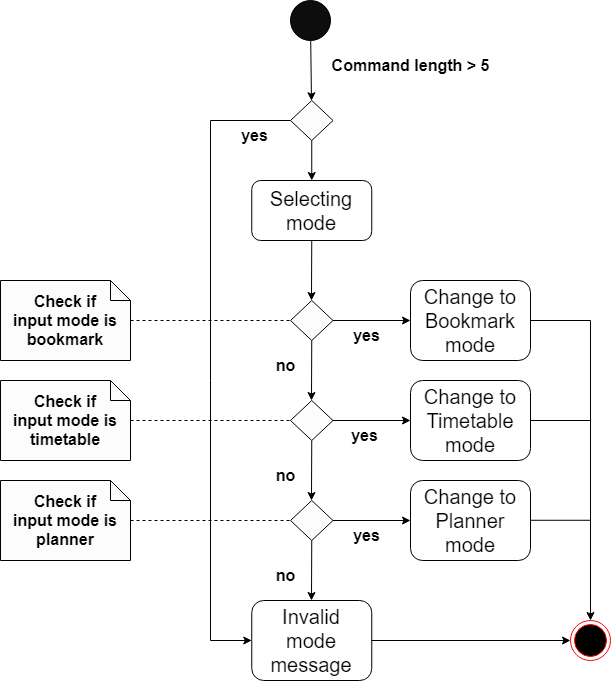

The diagram above was exported from draw.io. Its source (the exported page's mxGraphModel, read from the mxfile embedded in the PNG):
<mxGraphModel dx="1185" dy="635" grid="1" gridSize="10" guides="1" tooltips="1" connect="1" arrows="1" fold="1" page="1" pageScale="1" pageWidth="850" pageHeight="1100" math="0" shadow="0">
  <root>
    <mxCell id="0" />
    <mxCell id="1" parent="0" />
    <mxCell id="j6KDl-AR_0_sA_bLYtLF-1" value="" style="ellipse;whiteSpace=wrap;html=1;aspect=fixed;strokeColor=#000000;fillColor=#0D0D0D;" vertex="1" parent="1">
      <mxGeometry x="360" y="20" width="40" height="40" as="geometry" />
    </mxCell>
    <mxCell id="j6KDl-AR_0_sA_bLYtLF-2" value="" style="rhombus;whiteSpace=wrap;html=1;strokeColor=#000000;fillColor=#FCFCFC;" vertex="1" parent="1">
      <mxGeometry x="360" y="120" width="42.5" height="40" as="geometry" />
    </mxCell>
    <mxCell id="j6KDl-AR_0_sA_bLYtLF-3" value="" style="endArrow=classic;html=1;" edge="1" parent="1" source="j6KDl-AR_0_sA_bLYtLF-1" target="j6KDl-AR_0_sA_bLYtLF-2">
      <mxGeometry width="50" height="50" relative="1" as="geometry">
        <mxPoint x="400" y="420" as="sourcePoint" />
        <mxPoint x="450" y="370" as="targetPoint" />
      </mxGeometry>
    </mxCell>
    <mxCell id="j6KDl-AR_0_sA_bLYtLF-5" value="Command length &amp;gt; 5" style="text;strokeColor=none;fillColor=none;html=1;fontSize=16;fontStyle=1;verticalAlign=middle;align=center;" vertex="1" parent="1">
      <mxGeometry x="390" y="70" width="180" height="30" as="geometry" />
    </mxCell>
    <mxCell id="j6KDl-AR_0_sA_bLYtLF-7" value="" style="endArrow=none;html=1;fontSize=16;exitX=0;exitY=0.5;exitDx=0;exitDy=0;" edge="1" parent="1" source="j6KDl-AR_0_sA_bLYtLF-2">
      <mxGeometry width="50" height="50" relative="1" as="geometry">
        <mxPoint x="400" y="420" as="sourcePoint" />
        <mxPoint x="280" y="140" as="targetPoint" />
      </mxGeometry>
    </mxCell>
    <mxCell id="j6KDl-AR_0_sA_bLYtLF-9" value="yes" style="text;strokeColor=none;fillColor=none;html=1;fontSize=16;fontStyle=1;verticalAlign=middle;align=center;" vertex="1" parent="1">
      <mxGeometry x="290" y="140" width="67.5" height="30" as="geometry" />
    </mxCell>
    <mxCell id="j6KDl-AR_0_sA_bLYtLF-10" value="" style="endArrow=classic;html=1;fontSize=16;exitX=0.5;exitY=1;exitDx=0;exitDy=0;" edge="1" parent="1" source="j6KDl-AR_0_sA_bLYtLF-2" target="j6KDl-AR_0_sA_bLYtLF-11">
      <mxGeometry width="50" height="50" relative="1" as="geometry">
        <mxPoint x="400" y="420" as="sourcePoint" />
        <mxPoint x="381" y="200" as="targetPoint" />
      </mxGeometry>
    </mxCell>
    <mxCell id="j6KDl-AR_0_sA_bLYtLF-11" value="&lt;font style=&quot;font-size: 20px&quot;&gt;Selecting&lt;br&gt;mode&lt;/font&gt;" style="rounded=1;whiteSpace=wrap;html=1;" vertex="1" parent="1">
      <mxGeometry x="321.25" y="200" width="120" height="60" as="geometry" />
    </mxCell>
    <mxCell id="j6KDl-AR_0_sA_bLYtLF-12" value="" style="endArrow=classic;html=1;fontSize=16;exitX=0.5;exitY=1;exitDx=0;exitDy=0;" edge="1" parent="1" source="j6KDl-AR_0_sA_bLYtLF-11">
      <mxGeometry width="50" height="50" relative="1" as="geometry">
        <mxPoint x="400" y="400" as="sourcePoint" />
        <mxPoint x="381" y="320" as="targetPoint" />
      </mxGeometry>
    </mxCell>
    <mxCell id="j6KDl-AR_0_sA_bLYtLF-14" value="" style="rhombus;whiteSpace=wrap;html=1;strokeColor=#000000;fillColor=#FCFCFC;" vertex="1" parent="1">
      <mxGeometry x="360" y="320" width="42.5" height="40" as="geometry" />
    </mxCell>
    <mxCell id="j6KDl-AR_0_sA_bLYtLF-15" value="" style="endArrow=classic;html=1;fontSize=16;exitX=1;exitY=0.5;exitDx=0;exitDy=0;" edge="1" parent="1" source="j6KDl-AR_0_sA_bLYtLF-14">
      <mxGeometry width="50" height="50" relative="1" as="geometry">
        <mxPoint x="400" y="400" as="sourcePoint" />
        <mxPoint x="480" y="340" as="targetPoint" />
      </mxGeometry>
    </mxCell>
    <mxCell id="j6KDl-AR_0_sA_bLYtLF-16" value="&lt;span style=&quot;font-size: 20px&quot;&gt;Change to&lt;br&gt;&lt;/span&gt;&lt;font style=&quot;font-size: 20px&quot;&gt;Bookmark mode&lt;/font&gt;" style="rounded=1;whiteSpace=wrap;html=1;" vertex="1" parent="1">
      <mxGeometry x="480" y="300" width="120" height="80" as="geometry" />
    </mxCell>
    <mxCell id="j6KDl-AR_0_sA_bLYtLF-17" value="" style="endArrow=classic;html=1;fontSize=16;exitX=0.5;exitY=1;exitDx=0;exitDy=0;" edge="1" parent="1">
      <mxGeometry width="50" height="50" relative="1" as="geometry">
        <mxPoint x="381.25" y="360" as="sourcePoint" />
        <mxPoint x="381" y="420" as="targetPoint" />
      </mxGeometry>
    </mxCell>
    <mxCell id="j6KDl-AR_0_sA_bLYtLF-18" value="" style="rhombus;whiteSpace=wrap;html=1;strokeColor=#000000;fillColor=#FCFCFC;" vertex="1" parent="1">
      <mxGeometry x="360" y="420" width="42.5" height="40" as="geometry" />
    </mxCell>
    <mxCell id="j6KDl-AR_0_sA_bLYtLF-19" value="" style="endArrow=classic;html=1;fontSize=16;exitX=1;exitY=0.5;exitDx=0;exitDy=0;" edge="1" parent="1" source="j6KDl-AR_0_sA_bLYtLF-18">
      <mxGeometry width="50" height="50" relative="1" as="geometry">
        <mxPoint x="400" y="500" as="sourcePoint" />
        <mxPoint x="480" y="440" as="targetPoint" />
      </mxGeometry>
    </mxCell>
    <mxCell id="j6KDl-AR_0_sA_bLYtLF-20" value="&lt;span style=&quot;font-size: 20px&quot;&gt;Change to&lt;br&gt;&lt;/span&gt;&lt;font style=&quot;font-size: 20px&quot;&gt;Timetable mode&lt;/font&gt;" style="rounded=1;whiteSpace=wrap;html=1;" vertex="1" parent="1">
      <mxGeometry x="480" y="400" width="120" height="80" as="geometry" />
    </mxCell>
    <mxCell id="j6KDl-AR_0_sA_bLYtLF-21" value="" style="endArrow=classic;html=1;fontSize=16;exitX=0.5;exitY=1;exitDx=0;exitDy=0;" edge="1" parent="1">
      <mxGeometry width="50" height="50" relative="1" as="geometry">
        <mxPoint x="381.25" y="460" as="sourcePoint" />
        <mxPoint x="381" y="520" as="targetPoint" />
      </mxGeometry>
    </mxCell>
    <mxCell id="j6KDl-AR_0_sA_bLYtLF-22" value="" style="rhombus;whiteSpace=wrap;html=1;strokeColor=#000000;fillColor=#FCFCFC;" vertex="1" parent="1">
      <mxGeometry x="360" y="520" width="42.5" height="40" as="geometry" />
    </mxCell>
    <mxCell id="j6KDl-AR_0_sA_bLYtLF-23" value="" style="endArrow=classic;html=1;fontSize=16;exitX=1;exitY=0.5;exitDx=0;exitDy=0;" edge="1" parent="1" source="j6KDl-AR_0_sA_bLYtLF-22">
      <mxGeometry width="50" height="50" relative="1" as="geometry">
        <mxPoint x="400" y="600" as="sourcePoint" />
        <mxPoint x="480" y="540" as="targetPoint" />
      </mxGeometry>
    </mxCell>
    <mxCell id="j6KDl-AR_0_sA_bLYtLF-24" value="&lt;span style=&quot;font-size: 20px&quot;&gt;Change to&lt;br&gt;&lt;/span&gt;&lt;font style=&quot;font-size: 20px&quot;&gt;Planner mode&lt;/font&gt;" style="rounded=1;whiteSpace=wrap;html=1;" vertex="1" parent="1">
      <mxGeometry x="480" y="500" width="120" height="80" as="geometry" />
    </mxCell>
    <mxCell id="j6KDl-AR_0_sA_bLYtLF-32" value="&lt;span style=&quot;font-weight: 700&quot;&gt;Check if&lt;br&gt;input mode is bookmark&lt;/span&gt;" style="shape=note;size=20;whiteSpace=wrap;html=1;strokeColor=#000000;fillColor=#FCFCFC;fontSize=16;" vertex="1" parent="1">
      <mxGeometry x="70" y="300" width="130" height="80" as="geometry" />
    </mxCell>
    <mxCell id="j6KDl-AR_0_sA_bLYtLF-33" value="" style="endArrow=none;dashed=1;html=1;fontSize=16;entryX=0;entryY=0.5;entryDx=0;entryDy=0;" edge="1" parent="1" source="j6KDl-AR_0_sA_bLYtLF-32" target="j6KDl-AR_0_sA_bLYtLF-14">
      <mxGeometry width="50" height="50" relative="1" as="geometry">
        <mxPoint x="400" y="370" as="sourcePoint" />
        <mxPoint x="450" y="320" as="targetPoint" />
      </mxGeometry>
    </mxCell>
    <mxCell id="j6KDl-AR_0_sA_bLYtLF-34" value="&lt;span style=&quot;font-weight: 700&quot;&gt;Check if&lt;br&gt;input mode is timetable&lt;/span&gt;" style="shape=note;size=20;whiteSpace=wrap;html=1;strokeColor=#000000;fillColor=#FCFCFC;fontSize=16;" vertex="1" parent="1">
      <mxGeometry x="70" y="400" width="130" height="80" as="geometry" />
    </mxCell>
    <mxCell id="j6KDl-AR_0_sA_bLYtLF-35" value="" style="endArrow=none;dashed=1;html=1;fontSize=16;entryX=0;entryY=0.5;entryDx=0;entryDy=0;" edge="1" parent="1" source="j6KDl-AR_0_sA_bLYtLF-34">
      <mxGeometry width="50" height="50" relative="1" as="geometry">
        <mxPoint x="400" y="470" as="sourcePoint" />
        <mxPoint x="360" y="440" as="targetPoint" />
      </mxGeometry>
    </mxCell>
    <mxCell id="j6KDl-AR_0_sA_bLYtLF-36" value="&lt;span style=&quot;font-weight: 700&quot;&gt;Check if&lt;br&gt;input mode is planner&lt;/span&gt;" style="shape=note;size=20;whiteSpace=wrap;html=1;strokeColor=#000000;fillColor=#FCFCFC;fontSize=16;" vertex="1" parent="1">
      <mxGeometry x="70" y="500" width="130" height="80" as="geometry" />
    </mxCell>
    <mxCell id="j6KDl-AR_0_sA_bLYtLF-37" value="" style="endArrow=none;dashed=1;html=1;fontSize=16;entryX=0;entryY=0.5;entryDx=0;entryDy=0;" edge="1" parent="1" source="j6KDl-AR_0_sA_bLYtLF-36">
      <mxGeometry width="50" height="50" relative="1" as="geometry">
        <mxPoint x="400" y="570" as="sourcePoint" />
        <mxPoint x="360" y="540" as="targetPoint" />
      </mxGeometry>
    </mxCell>
    <mxCell id="j6KDl-AR_0_sA_bLYtLF-38" value="yes" style="text;strokeColor=none;fillColor=none;html=1;fontSize=16;fontStyle=1;verticalAlign=middle;align=center;" vertex="1" parent="1">
      <mxGeometry x="402.5" y="340" width="67.5" height="30" as="geometry" />
    </mxCell>
    <mxCell id="j6KDl-AR_0_sA_bLYtLF-39" value="yes" style="text;strokeColor=none;fillColor=none;html=1;fontSize=16;fontStyle=1;verticalAlign=middle;align=center;" vertex="1" parent="1">
      <mxGeometry x="400" y="440" width="67.5" height="30" as="geometry" />
    </mxCell>
    <mxCell id="j6KDl-AR_0_sA_bLYtLF-40" value="yes" style="text;strokeColor=none;fillColor=none;html=1;fontSize=16;fontStyle=1;verticalAlign=middle;align=center;" vertex="1" parent="1">
      <mxGeometry x="402.5" y="540" width="67.5" height="30" as="geometry" />
    </mxCell>
    <mxCell id="j6KDl-AR_0_sA_bLYtLF-41" value="no" style="text;strokeColor=none;fillColor=none;html=1;fontSize=16;fontStyle=1;verticalAlign=middle;align=center;" vertex="1" parent="1">
      <mxGeometry x="321.25" y="370" width="67.5" height="30" as="geometry" />
    </mxCell>
    <mxCell id="j6KDl-AR_0_sA_bLYtLF-43" value="no" style="text;strokeColor=none;fillColor=none;html=1;fontSize=16;fontStyle=1;verticalAlign=middle;align=center;" vertex="1" parent="1">
      <mxGeometry x="321.25" y="480" width="67.5" height="30" as="geometry" />
    </mxCell>
    <mxCell id="j6KDl-AR_0_sA_bLYtLF-44" value="" style="endArrow=classic;html=1;fontSize=16;exitX=0.5;exitY=1;exitDx=0;exitDy=0;" edge="1" parent="1" source="j6KDl-AR_0_sA_bLYtLF-22">
      <mxGeometry width="50" height="50" relative="1" as="geometry">
        <mxPoint x="381" y="550" as="sourcePoint" />
        <mxPoint x="381" y="620" as="targetPoint" />
      </mxGeometry>
    </mxCell>
    <mxCell id="j6KDl-AR_0_sA_bLYtLF-45" value="no" style="text;strokeColor=none;fillColor=none;html=1;fontSize=16;fontStyle=1;verticalAlign=middle;align=center;" vertex="1" parent="1">
      <mxGeometry x="321.25" y="580" width="67.5" height="30" as="geometry" />
    </mxCell>
    <mxCell id="j6KDl-AR_0_sA_bLYtLF-46" value="&lt;font style=&quot;font-size: 20px&quot;&gt;Invalid&lt;br&gt;mode&lt;br&gt;message&lt;/font&gt;" style="rounded=1;whiteSpace=wrap;html=1;" vertex="1" parent="1">
      <mxGeometry x="321.25" y="620" width="120" height="80" as="geometry" />
    </mxCell>
    <mxCell id="j6KDl-AR_0_sA_bLYtLF-48" value="" style="endArrow=none;html=1;fontSize=16;" edge="1" parent="1">
      <mxGeometry width="50" height="50" relative="1" as="geometry">
        <mxPoint x="280" y="660" as="sourcePoint" />
        <mxPoint x="280" y="140" as="targetPoint" />
      </mxGeometry>
    </mxCell>
    <mxCell id="j6KDl-AR_0_sA_bLYtLF-49" value="" style="endArrow=classic;html=1;fontSize=16;entryX=0;entryY=0.5;entryDx=0;entryDy=0;" edge="1" parent="1" target="j6KDl-AR_0_sA_bLYtLF-46">
      <mxGeometry width="50" height="50" relative="1" as="geometry">
        <mxPoint x="280" y="660" as="sourcePoint" />
        <mxPoint x="391" y="630" as="targetPoint" />
      </mxGeometry>
    </mxCell>
    <mxCell id="j6KDl-AR_0_sA_bLYtLF-50" value="" style="ellipse;html=1;shape=endState;fillColor=#000000;strokeColor=#ff0000;fontSize=16;" vertex="1" parent="1">
      <mxGeometry x="640" y="640" width="40" height="40" as="geometry" />
    </mxCell>
    <mxCell id="j6KDl-AR_0_sA_bLYtLF-51" value="" style="endArrow=classic;html=1;fontSize=16;exitX=1;exitY=0.5;exitDx=0;exitDy=0;" edge="1" parent="1" source="j6KDl-AR_0_sA_bLYtLF-46">
      <mxGeometry width="50" height="50" relative="1" as="geometry">
        <mxPoint x="401.25" y="580" as="sourcePoint" />
        <mxPoint x="640" y="660" as="targetPoint" />
      </mxGeometry>
    </mxCell>
    <mxCell id="j6KDl-AR_0_sA_bLYtLF-52" value="" style="endArrow=none;html=1;fontSize=16;exitX=1;exitY=0.5;exitDx=0;exitDy=0;" edge="1" parent="1" source="j6KDl-AR_0_sA_bLYtLF-16">
      <mxGeometry width="50" height="50" relative="1" as="geometry">
        <mxPoint x="664.5" y="855" as="sourcePoint" />
        <mxPoint x="660" y="340" as="targetPoint" />
      </mxGeometry>
    </mxCell>
    <mxCell id="j6KDl-AR_0_sA_bLYtLF-53" value="" style="endArrow=classic;html=1;fontSize=16;entryX=0.5;entryY=0;entryDx=0;entryDy=0;" edge="1" parent="1" target="j6KDl-AR_0_sA_bLYtLF-50">
      <mxGeometry width="50" height="50" relative="1" as="geometry">
        <mxPoint x="660" y="340" as="sourcePoint" />
        <mxPoint x="331.25" y="670" as="targetPoint" />
      </mxGeometry>
    </mxCell>
    <mxCell id="j6KDl-AR_0_sA_bLYtLF-54" value="" style="endArrow=none;html=1;fontSize=16;exitX=1;exitY=0.5;exitDx=0;exitDy=0;" edge="1" parent="1">
      <mxGeometry width="50" height="50" relative="1" as="geometry">
        <mxPoint x="600" y="440" as="sourcePoint" />
        <mxPoint x="660.0000000000001" y="440" as="targetPoint" />
      </mxGeometry>
    </mxCell>
    <mxCell id="j6KDl-AR_0_sA_bLYtLF-55" value="" style="endArrow=none;html=1;fontSize=16;exitX=1;exitY=0.5;exitDx=0;exitDy=0;" edge="1" parent="1">
      <mxGeometry width="50" height="50" relative="1" as="geometry">
        <mxPoint x="600" y="539.77" as="sourcePoint" />
        <mxPoint x="660.0000000000001" y="539.77" as="targetPoint" />
      </mxGeometry>
    </mxCell>
  </root>
</mxGraphModel>